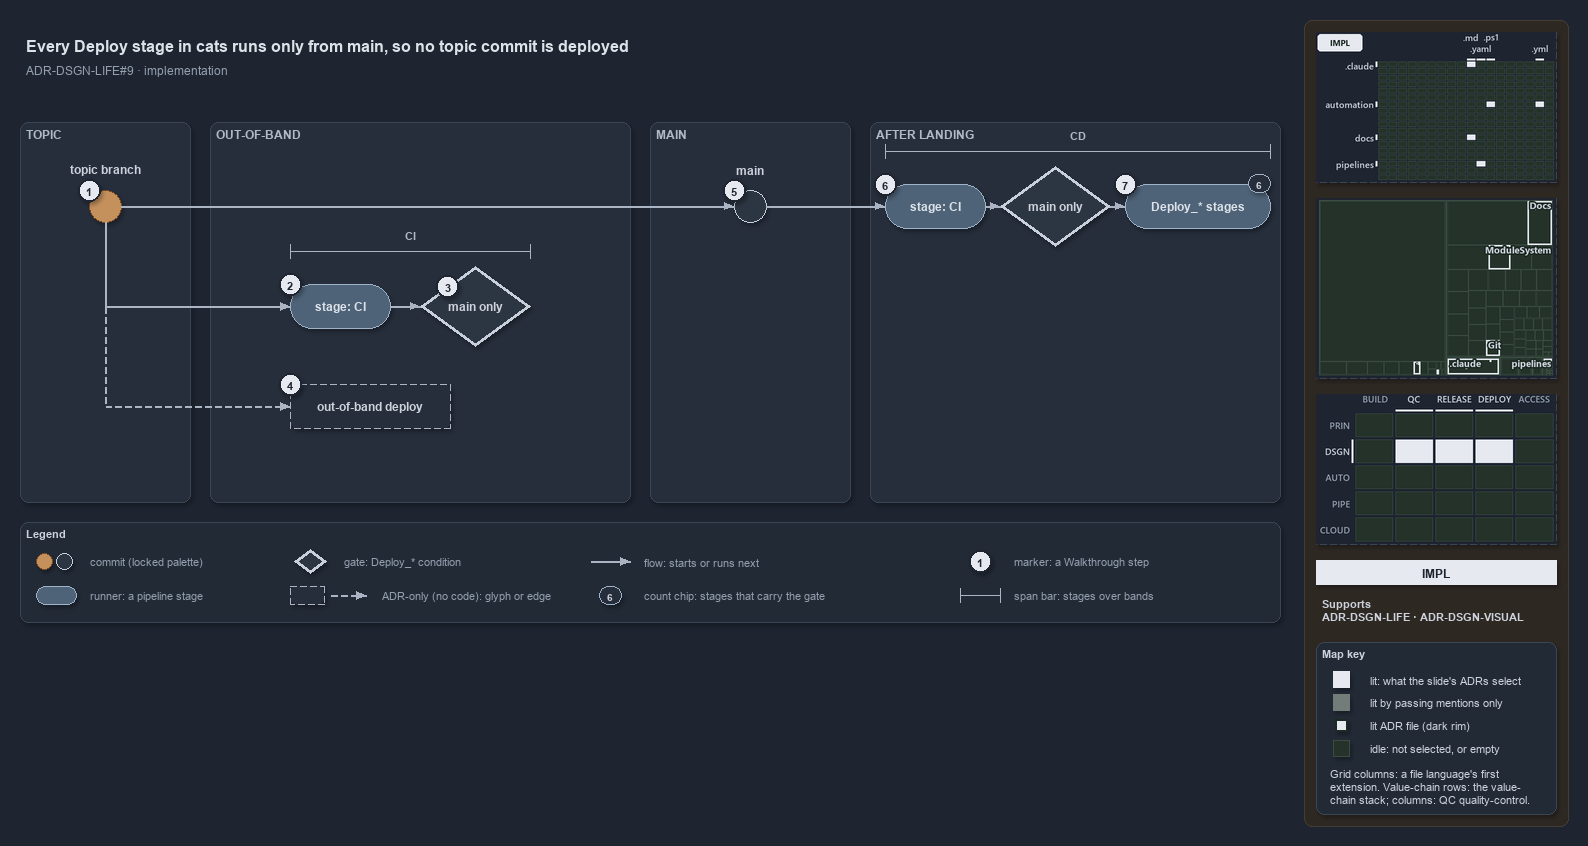

The diagram above was exported from draw.io. Its source (the exported page's mxGraphModel, read from the mxfile embedded in the PNG):
<mxGraphModel dx="1024" dy="768" grid="0" gridSize="10" guides="1" tooltips="1" connect="1" arrows="1" fold="1" page="1" pageScale="1" pageWidth="1572" pageHeight="630" background="#1E2430" math="0" shadow="1">
  <root>
    <mxCell id="0" />
    <mxCell id="1" parent="0" />
    <mxCell id="sidebar-bg" value="" style="rounded=1;arcSize=2;html=1;fillColor=#2E2823;strokeColor=#453C33;shadow=0;" vertex="1" parent="1">
      <mxGeometry x="1304" y="4" width="264" height="806" as="geometry" />
    </mxCell>
    <mxCell id="title" value="Every Deploy stage in cats runs only from main, so no topic commit is deployed" style="text;html=1;align=left;verticalAlign=middle;fontSize=16;fontStyle=1;fontColor=#DDE2E9;" vertex="1" parent="1">
      <mxGeometry x="20" y="14" width="1260" height="30" as="geometry" />
    </mxCell>
    <mxCell id="subtitle" value="ADR-DSGN-LIFE#9 &amp;#183; implementation" style="text;html=1;align=left;verticalAlign=middle;fontSize=12;fontColor=#949FAE;" vertex="1" parent="1">
      <mxGeometry x="20" y="44" width="1240" height="20" as="geometry" />
    </mxCell>
    <mxCell id="band-topic" value="TOPIC" style="rounded=1;html=1;arcSize=3;fillColor=#262E3B;strokeColor=#3A4555;verticalAlign=top;align=left;spacingLeft=8;fontStyle=1;fontSize=12;fontColor=#B0BAC7;" vertex="1" parent="1">
      <mxGeometry x="20" y="106" width="170" height="380" as="geometry" />
    </mxCell>
    <mxCell id="band-oob" value="OUT-OF-BAND" style="rounded=1;html=1;arcSize=3;fillColor=#262E3B;strokeColor=#3A4555;verticalAlign=top;align=left;spacingLeft=8;fontStyle=1;fontSize=12;fontColor=#B0BAC7;" vertex="1" parent="1">
      <mxGeometry x="210" y="106" width="420" height="380" as="geometry" />
    </mxCell>
    <mxCell id="band-main" value="MAIN" style="rounded=1;html=1;arcSize=3;fillColor=#262E3B;strokeColor=#3A4555;verticalAlign=top;align=left;spacingLeft=8;fontStyle=1;fontSize=12;fontColor=#B0BAC7;" vertex="1" parent="1">
      <mxGeometry x="650" y="106" width="200" height="380" as="geometry" />
    </mxCell>
    <mxCell id="band-after" value="AFTER LANDING" style="rounded=1;html=1;arcSize=3;fillColor=#262E3B;strokeColor=#3A4555;verticalAlign=top;align=left;spacingLeft=8;fontStyle=1;fontSize=12;fontColor=#B0BAC7;" vertex="1" parent="1">
      <mxGeometry x="870" y="106" width="410" height="380" as="geometry" />
    </mxCell>
    <mxCell id="c-topic" value="" style="ellipse;html=1;fillColor=#C4915C;strokeColor=#7A4B25;strokeWidth=1.5;fontStyle=1;fontSize=11;fontColor=#CDD3DC;" vertex="1" parent="1">
      <mxGeometry x="89" y="174" width="32" height="32" as="geometry" />
    </mxCell>
    <mxCell id="c-topic-name" value="topic branch" style="text;html=1;align=center;verticalAlign=middle;fontSize=12;fontStyle=1;fontColor=#CDD3DC;" vertex="1" parent="1">
      <mxGeometry x="25" y="144" width="160" height="18" as="geometry" />
    </mxCell>
    <mxCell id="c-main" value="" style="ellipse;html=1;fillColor=#2C3542;strokeColor=#C7D0DB;strokeWidth=1.5;fontStyle=1;fontSize=11;fontColor=#CDD3DC;" vertex="1" parent="1">
      <mxGeometry x="734" y="174" width="32" height="32" as="geometry" />
    </mxCell>
    <mxCell id="c-main-name" value="main" style="text;html=1;align=center;verticalAlign=middle;fontSize=12;fontStyle=1;fontColor=#CDD3DC;" vertex="1" parent="1">
      <mxGeometry x="670" y="144" width="160" height="18" as="geometry" />
    </mxCell>
    <mxCell id="edge-topic-main" value="" style="edgeStyle=orthogonalEdgeStyle;rounded=1;html=1;endArrow=block;strokeColor=#AAB4C3;fontColor=#CDD3DC;shadow=0;" edge="1" parent="1" source="c-topic" target="c-main">
      <mxGeometry relative="1" as="geometry" />
    </mxCell>
    <mxCell id="r-cd-ci" value="&lt;b&gt;stage: CI&lt;/b&gt;" style="rounded=1;arcSize=50;whiteSpace=wrap;html=1;fillColor=#4E6378;strokeColor=#9FB3C8;fontSize=12;fontColor=#DDE2E9;" vertex="1" parent="1">
      <mxGeometry x="885" y="168" width="100" height="44" as="geometry" />
    </mxCell>
    <mxCell id="g-cd-mainonly" value="&lt;b&gt;main only&lt;/b&gt;" style="rhombus;whiteSpace=wrap;html=1;fillColor=#2C3542;strokeColor=#C7D0DB;strokeWidth=3;fontSize=12;fontColor=#CDD3DC;" vertex="1" parent="1">
      <mxGeometry x="1000" y="150" width="110" height="80" as="geometry" />
    </mxCell>
    <mxCell id="r-deploy" value="&lt;b&gt;Deploy_* stages&lt;/b&gt;" style="rounded=1;arcSize=50;whiteSpace=wrap;html=1;fillColor=#4E6378;strokeColor=#9FB3C8;fontSize=12;fontColor=#DDE2E9;" vertex="1" parent="1">
      <mxGeometry x="1125" y="168" width="145" height="44" as="geometry" />
    </mxCell>
    <mxCell id="chip-count" value="6" style="rounded=1;arcSize=50;whiteSpace=wrap;html=1;fillColor=#262E3B;strokeColor=#9FB3C8;fontColor=#CDD3DC;fontStyle=1;fontSize=10.5;" vertex="1" parent="1">
      <mxGeometry x="1248" y="158" width="22" height="18" as="geometry" />
    </mxCell>
    <mxCell id="edge-main-cdci" value="" style="edgeStyle=orthogonalEdgeStyle;rounded=1;html=1;endArrow=block;strokeColor=#AAB4C3;fontColor=#CDD3DC;shadow=0;" edge="1" parent="1" source="c-main" target="r-cd-ci">
      <mxGeometry relative="1" as="geometry" />
    </mxCell>
    <mxCell id="edge-cdci-gate" value="" style="edgeStyle=orthogonalEdgeStyle;rounded=1;html=1;endArrow=block;strokeColor=#AAB4C3;fontColor=#CDD3DC;shadow=0;" edge="1" parent="1" source="r-cd-ci" target="g-cd-mainonly">
      <mxGeometry relative="1" as="geometry" />
    </mxCell>
    <mxCell id="edge-gate-deploy" value="" style="edgeStyle=orthogonalEdgeStyle;rounded=1;html=1;endArrow=block;strokeColor=#AAB4C3;fontColor=#CDD3DC;shadow=0;" edge="1" parent="1" source="g-cd-mainonly" target="r-deploy">
      <mxGeometry relative="1" as="geometry" />
    </mxCell>
    <mxCell id="span-cd" value="" style="shape=crossbar;whiteSpace=wrap;html=1;rounded=1;fillColor=none;strokeColor=#AAB4C3;strokeWidth=1.5;" vertex="1" parent="1">
      <mxGeometry x="885" y="128" width="385" height="14" as="geometry" />
    </mxCell>
    <mxCell id="span-cd-label" value="CD" style="text;html=1;align=center;verticalAlign=middle;fontSize=11;fontStyle=1;fontColor=#B0BAC7;labelBackgroundColor=#262E3B;" vertex="1" parent="1">
      <mxGeometry x="1047.5" y="110" width="60" height="16" as="geometry" />
    </mxCell>
    <mxCell id="port-topic-r2" value="" style="text;html=1;strokeColor=none;fillColor=none;" vertex="1" parent="1">
      <mxGeometry x="105" y="290" width="1" height="1" as="geometry" />
    </mxCell>
    <mxCell id="port-topic-r3" value="" style="text;html=1;strokeColor=none;fillColor=none;" vertex="1" parent="1">
      <mxGeometry x="105" y="390" width="1" height="1" as="geometry" />
    </mxCell>
    <mxCell id="edge-topic-bus" value="" style="edgeStyle=orthogonalEdgeStyle;rounded=1;html=1;endArrow=block;strokeColor=#AAB4C3;endArrow=none;fontColor=#CDD3DC;shadow=0;" edge="1" parent="1" source="c-topic" target="port-topic-r2">
      <mxGeometry relative="1" as="geometry" />
    </mxCell>
    <mxCell id="r-pr-ci" value="&lt;b&gt;stage: CI&lt;/b&gt;" style="rounded=1;arcSize=50;whiteSpace=wrap;html=1;fillColor=#4E6378;strokeColor=#9FB3C8;fontSize=12;fontColor=#DDE2E9;" vertex="1" parent="1">
      <mxGeometry x="290" y="268" width="100" height="44" as="geometry" />
    </mxCell>
    <mxCell id="g-pr-mainonly" value="&lt;b&gt;main only&lt;/b&gt;" style="rhombus;whiteSpace=wrap;html=1;fillColor=#2C3542;strokeColor=#C7D0DB;strokeWidth=3;fontSize=12;fontColor=#CDD3DC;" vertex="1" parent="1">
      <mxGeometry x="420" y="250" width="110" height="80" as="geometry" />
    </mxCell>
    <mxCell id="edge-bus-prci" value="" style="edgeStyle=orthogonalEdgeStyle;rounded=1;html=1;endArrow=block;strokeColor=#AAB4C3;fontColor=#CDD3DC;shadow=0;" edge="1" parent="1" source="port-topic-r2" target="r-pr-ci">
      <mxGeometry relative="1" as="geometry" />
    </mxCell>
    <mxCell id="edge-prci-gate" value="" style="edgeStyle=orthogonalEdgeStyle;rounded=1;html=1;endArrow=block;strokeColor=#AAB4C3;fontColor=#CDD3DC;shadow=0;" edge="1" parent="1" source="r-pr-ci" target="g-pr-mainonly">
      <mxGeometry relative="1" as="geometry" />
    </mxCell>
    <mxCell id="span-ci" value="" style="shape=crossbar;whiteSpace=wrap;html=1;rounded=1;fillColor=none;strokeColor=#AAB4C3;strokeWidth=1.5;" vertex="1" parent="1">
      <mxGeometry x="290" y="228" width="240" height="14" as="geometry" />
    </mxCell>
    <mxCell id="span-ci-label" value="CI" style="text;html=1;align=center;verticalAlign=middle;fontSize=11;fontStyle=1;fontColor=#B0BAC7;labelBackgroundColor=#262E3B;" vertex="1" parent="1">
      <mxGeometry x="380" y="210" width="60" height="16" as="geometry" />
    </mxCell>
    <mxCell id="edge-bus-r3" value="" style="edgeStyle=orthogonalEdgeStyle;rounded=1;html=1;endArrow=block;strokeColor=#AAB4C3;endArrow=none;dashed=1;fontColor=#CDD3DC;shadow=0;" edge="1" parent="1" source="port-topic-r2" target="port-topic-r3">
      <mxGeometry relative="1" as="geometry" />
    </mxCell>
    <mxCell id="a-oob" value="&lt;b&gt;out-of-band deploy&lt;/b&gt;" style="rounded=1;whiteSpace=wrap;html=1;arcSize=50;fillColor=#262E3B;strokeColor=#AAB4C3;dashed=1;fontSize=12;" vertex="1" parent="1">
      <mxGeometry x="290" y="368" width="160" height="44" as="geometry" />
    </mxCell>
    <mxCell id="edge-bus-oob" value="" style="edgeStyle=orthogonalEdgeStyle;rounded=1;html=1;endArrow=block;strokeColor=#AAB4C3;dashed=1;fontColor=#CDD3DC;shadow=0;" edge="1" parent="1" source="port-topic-r3" target="a-oob">
      <mxGeometry relative="1" as="geometry" />
    </mxCell>
    <mxCell id="mark-1" value="1" style="ellipse;html=1;fillColor=#E6EAF0;strokeColor=#1E2430;strokeWidth=2;fontColor=#1E2430;fontStyle=1;fontSize=11;" vertex="1" parent="1">
      <mxGeometry x="78" y="163" width="22" height="22" as="geometry" />
    </mxCell>
    <mxCell id="mark-2" value="2" style="ellipse;html=1;fillColor=#E6EAF0;strokeColor=#1E2430;strokeWidth=2;fontColor=#1E2430;fontStyle=1;fontSize=11;" vertex="1" parent="1">
      <mxGeometry x="279" y="257" width="22" height="22" as="geometry" />
    </mxCell>
    <mxCell id="mark-3" value="3" style="ellipse;html=1;fillColor=#E6EAF0;strokeColor=#1E2430;strokeWidth=2;fontColor=#1E2430;fontStyle=1;fontSize=11;" vertex="1" parent="1">
      <mxGeometry x="436.5" y="259" width="22" height="22" as="geometry" />
    </mxCell>
    <mxCell id="mark-4" value="4" style="ellipse;html=1;fillColor=#E6EAF0;strokeColor=#1E2430;strokeWidth=2;fontColor=#1E2430;fontStyle=1;fontSize=11;" vertex="1" parent="1">
      <mxGeometry x="279" y="357" width="22" height="22" as="geometry" />
    </mxCell>
    <mxCell id="mark-5" value="5" style="ellipse;html=1;fillColor=#E6EAF0;strokeColor=#1E2430;strokeWidth=2;fontColor=#1E2430;fontStyle=1;fontSize=11;" vertex="1" parent="1">
      <mxGeometry x="723" y="163" width="22" height="22" as="geometry" />
    </mxCell>
    <mxCell id="mark-6" value="6" style="ellipse;html=1;fillColor=#E6EAF0;strokeColor=#1E2430;strokeWidth=2;fontColor=#1E2430;fontStyle=1;fontSize=11;" vertex="1" parent="1">
      <mxGeometry x="874" y="157" width="22" height="22" as="geometry" />
    </mxCell>
    <mxCell id="mark-7" value="7" style="ellipse;html=1;fillColor=#E6EAF0;strokeColor=#1E2430;strokeWidth=2;fontColor=#1E2430;fontStyle=1;fontSize=11;" vertex="1" parent="1">
      <mxGeometry x="1114" y="157" width="22" height="22" as="geometry" />
    </mxCell>
    <mxCell id="legend" value="&lt;b&gt;Legend&lt;/b&gt;" style="rounded=1;whiteSpace=wrap;html=1;arcSize=6;fillColor=#222A36;strokeColor=#3A4555;align=left;verticalAlign=top;spacing=8;fontSize=11;fontColor=#CDD3DC;" vertex="1" parent="1">
      <mxGeometry x="20" y="506" width="1260" height="100" as="geometry" />
    </mxCell>
    <mxCell id="legend-0-brown" value="" style="ellipse;html=1;fillColor=#C4915C;strokeColor=#7A4B25;strokeWidth=1.5;fontColor=#CDD3DC;" vertex="1" parent="1">
      <mxGeometry x="36" y="537" width="16" height="16" as="geometry" />
    </mxCell>
    <mxCell id="legend-0-grey" value="" style="ellipse;html=1;fillColor=#2C3542;strokeColor=#C7D0DB;strokeWidth=1.5;fontColor=#CDD3DC;" vertex="1" parent="1">
      <mxGeometry x="56" y="537" width="16" height="16" as="geometry" />
    </mxCell>
    <mxCell id="legend-0-text" value="commit (locked palette)" style="text;html=1;align=left;verticalAlign=middle;fontSize=11;fontColor=#949FAE;" vertex="1" parent="1">
      <mxGeometry x="84" y="535" width="290" height="20" as="geometry" />
    </mxCell>
    <mxCell id="legend-1" value="" style="rounded=1;arcSize=50;whiteSpace=wrap;html=1;fillColor=#4E6378;strokeColor=#9FB3C8;fontSize=12;fontColor=#DDE2E9;" vertex="1" parent="1">
      <mxGeometry x="36" y="570" width="40" height="18" as="geometry" />
    </mxCell>
    <mxCell id="legend-1-text" value="runner: a pipeline stage" style="text;html=1;align=left;verticalAlign=middle;fontSize=11;fontColor=#949FAE;" vertex="1" parent="1">
      <mxGeometry x="84" y="569" width="290" height="20" as="geometry" />
    </mxCell>
    <mxCell id="legend-2" value="" style="rhombus;whiteSpace=wrap;html=1;fillColor=#2C3542;strokeColor=#C7D0DB;strokeWidth=3;fontSize=12;fontColor=#CDD3DC;" vertex="1" parent="1">
      <mxGeometry x="294" y="533" width="32" height="24" as="geometry" />
    </mxCell>
    <mxCell id="legend-2-text" value="gate: Deploy_* condition" style="text;html=1;align=left;verticalAlign=middle;fontSize=11;fontColor=#949FAE;" vertex="1" parent="1">
      <mxGeometry x="338" y="535" width="290" height="20" as="geometry" />
    </mxCell>
    <mxCell id="legend-3" value="" style="rounded=1;whiteSpace=wrap;html=1;arcSize=50;fillColor=#262E3B;strokeColor=#AAB4C3;dashed=1;fontSize=12;" vertex="1" parent="1">
      <mxGeometry x="290" y="570" width="34" height="18" as="geometry" />
    </mxCell>
    <mxCell id="legend-3-a" value="" style="text;html=1;strokeColor=none;fillColor=none;" vertex="1" parent="1">
      <mxGeometry x="330" y="579" width="1" height="1" as="geometry" />
    </mxCell>
    <mxCell id="legend-3-b" value="" style="text;html=1;strokeColor=none;fillColor=none;" vertex="1" parent="1">
      <mxGeometry x="366" y="579" width="1" height="1" as="geometry" />
    </mxCell>
    <mxCell id="legend-3-edge" value="" style="edgeStyle=orthogonalEdgeStyle;rounded=1;html=1;endArrow=block;strokeColor=#AAB4C3;dashed=1;fontColor=#CDD3DC;shadow=0;" edge="1" parent="1" source="legend-3-a" target="legend-3-b">
      <mxGeometry relative="1" as="geometry" />
    </mxCell>
    <mxCell id="legend-3-text" value="ADR-only (no code): glyph or edge" style="text;html=1;align=left;verticalAlign=middle;fontSize=11;fontColor=#949FAE;" vertex="1" parent="1">
      <mxGeometry x="376" y="569" width="290" height="20" as="geometry" />
    </mxCell>
    <mxCell id="legend-4-a" value="" style="text;html=1;strokeColor=none;fillColor=none;" vertex="1" parent="1">
      <mxGeometry x="590" y="545" width="1" height="1" as="geometry" />
    </mxCell>
    <mxCell id="legend-4-b" value="" style="text;html=1;strokeColor=none;fillColor=none;" vertex="1" parent="1">
      <mxGeometry x="630" y="545" width="1" height="1" as="geometry" />
    </mxCell>
    <mxCell id="legend-4-edge" value="" style="edgeStyle=orthogonalEdgeStyle;rounded=1;html=1;endArrow=block;strokeColor=#AAB4C3;fontColor=#CDD3DC;shadow=0;" edge="1" parent="1" source="legend-4-a" target="legend-4-b">
      <mxGeometry relative="1" as="geometry" />
    </mxCell>
    <mxCell id="legend-4-text" value="flow: starts or runs next" style="text;html=1;align=left;verticalAlign=middle;fontSize=11;fontColor=#949FAE;" vertex="1" parent="1">
      <mxGeometry x="638" y="535" width="290" height="20" as="geometry" />
    </mxCell>
    <mxCell id="legend-5" value="6" style="rounded=1;arcSize=50;whiteSpace=wrap;html=1;fillColor=#262E3B;strokeColor=#9FB3C8;fontColor=#CDD3DC;fontStyle=1;fontSize=10.5;" vertex="1" parent="1">
      <mxGeometry x="599" y="570" width="22" height="18" as="geometry" />
    </mxCell>
    <mxCell id="legend-5-text" value="count chip: stages that carry the gate" style="text;html=1;align=left;verticalAlign=middle;fontSize=11;fontColor=#949FAE;" vertex="1" parent="1">
      <mxGeometry x="638" y="569" width="290" height="20" as="geometry" />
    </mxCell>
    <mxCell id="legend-6" value="1" style="ellipse;html=1;fillColor=#E6EAF0;strokeColor=#1E2430;strokeWidth=2;fontColor=#1E2430;fontStyle=1;fontSize=11;" vertex="1" parent="1">
      <mxGeometry x="969" y="534" width="22" height="22" as="geometry" />
    </mxCell>
    <mxCell id="legend-6-text" value="marker: a Walkthrough step" style="text;html=1;align=left;verticalAlign=middle;fontSize=11;fontColor=#949FAE;" vertex="1" parent="1">
      <mxGeometry x="1008" y="535" width="290" height="20" as="geometry" />
    </mxCell>
    <mxCell id="legend-7" value="" style="shape=crossbar;whiteSpace=wrap;html=1;rounded=1;fillColor=none;strokeColor=#AAB4C3;strokeWidth=1.5;" vertex="1" parent="1">
      <mxGeometry x="960" y="572" width="40" height="14" as="geometry" />
    </mxCell>
    <mxCell id="legend-7-text" value="span bar: stages over bands" style="text;html=1;align=left;verticalAlign=middle;fontSize=11;fontColor=#949FAE;" vertex="1" parent="1">
      <mxGeometry x="1008" y="569" width="290" height="20" as="geometry" />
    </mxCell>
    <mxCell id="minimap-grid" value="" style="shape=image;html=1;imageAspect=0;aspect=fixed;verticalLabelPosition=bottom;strokeColor=#3A4555;dashed=1;fillColor=#222A36;image=data:image/png,(base64 omitted: 11112 chars);" vertex="1" parent="1">
      <mxGeometry x="1316" y="16" width="240" height="150" as="geometry" />
    </mxCell>
    <mxCell id="minimap-tree" value="" style="shape=image;html=1;imageAspect=0;aspect=fixed;verticalLabelPosition=bottom;strokeColor=#3A4555;dashed=1;fillColor=#222A36;image=data:image/png,(base64 omitted: 14772 chars);" vertex="1" parent="1">
      <mxGeometry x="1316" y="182" width="240" height="180" as="geometry" />
    </mxCell>
    <mxCell id="minimap-chain" value="" style="shape=image;html=1;imageAspect=0;aspect=fixed;verticalLabelPosition=bottom;strokeColor=#3A4555;dashed=1;fillColor=#222A36;image=data:image/png,(base64 omitted: 13568 chars);" vertex="1" parent="1">
      <mxGeometry x="1316" y="378" width="240" height="150" as="geometry" />
    </mxCell>
    <mxCell id="lens-badge" value="IMPL" style="rounded=0;whiteSpace=wrap;html=1;align=center;verticalAlign=middle;fontSize=12;fontStyle=1;fontColor=#1E2430;fillColor=#E6EAF0;strokeColor=none;" vertex="1" parent="1">
      <mxGeometry x="1316" y="544" width="240" height="24" as="geometry" />
    </mxCell>
    <mxCell id="supports" value="&lt;b&gt;Supports&lt;/b&gt;&lt;br&gt;ADR-DSGN-LIFE &amp;#183; ADR-DSGN-VISUAL" style="text;html=1;whiteSpace=wrap;align=left;verticalAlign=top;fontSize=11;fontColor=#CDD3DC;" vertex="1" parent="1">
      <mxGeometry x="1316" y="576" width="240" height="38" as="geometry" />
    </mxCell>
    <mxCell id="mapkey" value="&lt;b&gt;Map key&lt;/b&gt;" style="rounded=1;arcSize=6;whiteSpace=wrap;html=1;align=left;verticalAlign=top;fontSize=11;fontColor=#CDD3DC;fillColor=#222A36;strokeColor=#3A4555;spacingLeft=8;spacingTop=2;" vertex="1" parent="1">
      <mxGeometry x="1316" y="626" width="240" height="172" as="geometry" />
    </mxCell>
    <mxCell id="mapkey-lit" value="" style="rounded=0;html=1;fillColor=#E6EAF0;strokeColor=#E6EAF0;" vertex="1" parent="1">
      <mxGeometry x="1333.0" y="655.0" width="16" height="16" as="geometry" />
    </mxCell>
    <mxCell id="mapkey-lit-text" value="lit: what the slide's ADRs select" style="text;html=1;align=left;verticalAlign=middle;fontSize=11;fontColor=#CDD3DC;" vertex="1" parent="1">
      <mxGeometry x="1364" y="653" width="184" height="20" as="geometry" />
    </mxCell>
    <mxCell id="mapkey-touched" value="" style="rounded=0;html=1;fillColor=#727C79;strokeColor=#727C79;" vertex="1" parent="1">
      <mxGeometry x="1333.0" y="678.0" width="16" height="16" as="geometry" />
    </mxCell>
    <mxCell id="mapkey-touched-text" value="lit by passing mentions only" style="text;html=1;align=left;verticalAlign=middle;fontSize=11;fontColor=#CDD3DC;" vertex="1" parent="1">
      <mxGeometry x="1364" y="676" width="184" height="20" as="geometry" />
    </mxCell>
    <mxCell id="mapkey-adr" value="" style="rounded=0;html=1;fillColor=#E6EAF0;strokeColor=#1C2A24;strokeWidth=2;" vertex="1" parent="1">
      <mxGeometry x="1335.0" y="703.0" width="12" height="12" as="geometry" />
    </mxCell>
    <mxCell id="mapkey-adr-text" value="lit ADR file (dark rim)" style="text;html=1;align=left;verticalAlign=middle;fontSize=11;fontColor=#CDD3DC;" vertex="1" parent="1">
      <mxGeometry x="1364" y="699" width="184" height="20" as="geometry" />
    </mxCell>
    <mxCell id="mapkey-idle" value="" style="rounded=0;html=1;fillColor=#243229;strokeColor=#3B4D43;" vertex="1" parent="1">
      <mxGeometry x="1333.0" y="724.0" width="16" height="16" as="geometry" />
    </mxCell>
    <mxCell id="mapkey-idle-text" value="idle: not selected, or empty" style="text;html=1;align=left;verticalAlign=middle;fontSize=11;fontColor=#CDD3DC;" vertex="1" parent="1">
      <mxGeometry x="1364" y="722" width="184" height="20" as="geometry" />
    </mxCell>
    <mxCell id="mapkey-codes" value="Grid columns: a file language's first&lt;br&gt;extension. Value-chain rows: the value-&lt;br&gt;chain stack; columns: QC quality-control." style="text;html=1;align=left;verticalAlign=top;whiteSpace=wrap;fontSize=11;fontColor=#CDD3DC;" vertex="1" parent="1">
      <mxGeometry x="1324" y="746" width="224" height="46" as="geometry" />
    </mxCell>
  </root>
</mxGraphModel>